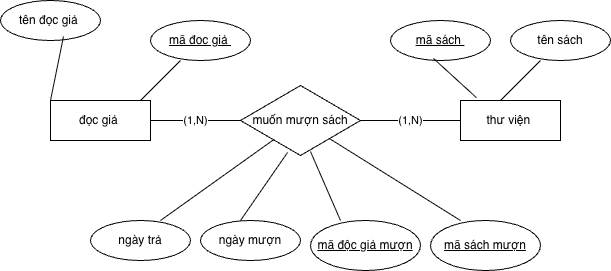

The diagram above was exported from draw.io. Its source (the exported page's mxGraphModel, read from the mxfile embedded in the PNG):
<mxGraphModel dx="838" dy="480" grid="1" gridSize="10" guides="1" tooltips="1" connect="1" arrows="1" fold="1" page="1" pageScale="1" pageWidth="827" pageHeight="1169" math="0" shadow="0">
  <root>
    <mxCell id="0" />
    <mxCell id="1" parent="0" />
    <mxCell id="L4L376NCfayOraZ5RFQd-1" parent="1" style="whiteSpace=wrap;html=1;align=center;" value="đọc giả&amp;nbsp;" vertex="1">
      <mxGeometry height="40" width="100" x="140" y="160" as="geometry" />
    </mxCell>
    <mxCell id="L4L376NCfayOraZ5RFQd-2" parent="1" style="whiteSpace=wrap;html=1;align=center;" value="thư viện&amp;nbsp;" vertex="1">
      <mxGeometry height="40" width="100" x="550" y="160" as="geometry" />
    </mxCell>
    <mxCell id="L4L376NCfayOraZ5RFQd-3" parent="1" style="shape=rhombus;perimeter=rhombusPerimeter;whiteSpace=wrap;html=1;align=center;" value="&lt;div&gt;&lt;br&gt;&lt;/div&gt;muốn mượn sách&lt;div&gt;&lt;br&gt;&lt;/div&gt;" vertex="1">
      <mxGeometry height="70" width="120" x="330" y="145" as="geometry" />
    </mxCell>
    <mxCell id="L4L376NCfayOraZ5RFQd-4" parent="1" style="ellipse;whiteSpace=wrap;html=1;align=center;" value="tên đọc giả&amp;nbsp;" vertex="1">
      <mxGeometry height="40" width="100" x="90" y="60" as="geometry" />
    </mxCell>
    <mxCell id="L4L376NCfayOraZ5RFQd-5" parent="1" style="ellipse;whiteSpace=wrap;html=1;align=center;fontStyle=4;" value="mã đoc giả&amp;nbsp;" vertex="1">
      <mxGeometry height="40" width="100" x="240" y="80" as="geometry" />
    </mxCell>
    <mxCell id="L4L376NCfayOraZ5RFQd-6" edge="1" parent="1" style="endArrow=none;html=1;rounded=0;" value="">
      <mxGeometry height="50" relative="1" width="50" as="geometry">
        <mxPoint x="230" y="160" as="sourcePoint" />
        <mxPoint x="270" y="120" as="targetPoint" />
      </mxGeometry>
    </mxCell>
    <mxCell id="L4L376NCfayOraZ5RFQd-7" edge="1" parent="1" source="L4L376NCfayOraZ5RFQd-1" style="endArrow=none;html=1;rounded=0;entryX=0.63;entryY=0.9;entryDx=0;entryDy=0;entryPerimeter=0;exitX=0;exitY=0;exitDx=0;exitDy=0;" target="L4L376NCfayOraZ5RFQd-4" value="">
      <mxGeometry height="50" relative="1" width="50" as="geometry">
        <mxPoint x="160" y="160" as="sourcePoint" />
        <mxPoint x="210" y="110" as="targetPoint" />
      </mxGeometry>
    </mxCell>
    <mxCell id="L4L376NCfayOraZ5RFQd-8" parent="1" style="ellipse;whiteSpace=wrap;html=1;align=center;fontStyle=4;" value="mã sách mượn" vertex="1">
      <mxGeometry height="50" width="110" x="520" y="280" as="geometry" />
    </mxCell>
    <mxCell id="L4L376NCfayOraZ5RFQd-9" parent="1" style="ellipse;whiteSpace=wrap;html=1;align=center;fontStyle=4;" value="mã độc giả mượn" vertex="1">
      <mxGeometry height="50" width="110" x="400" y="280" as="geometry" />
    </mxCell>
    <mxCell id="L4L376NCfayOraZ5RFQd-10" parent="1" style="ellipse;whiteSpace=wrap;html=1;align=center;" value="ngày mượn" vertex="1">
      <mxGeometry height="40" width="100" x="290" y="280" as="geometry" />
    </mxCell>
    <mxCell id="L4L376NCfayOraZ5RFQd-11" parent="1" style="ellipse;whiteSpace=wrap;html=1;align=center;" value="ngày trả" vertex="1">
      <mxGeometry height="40" width="100" x="180" y="280" as="geometry" />
    </mxCell>
    <mxCell id="L4L376NCfayOraZ5RFQd-12" edge="1" parent="1" style="endArrow=none;html=1;rounded=0;" target="L4L376NCfayOraZ5RFQd-3" value="">
      <mxGeometry height="50" relative="1" width="50" as="geometry">
        <mxPoint x="550" y="280" as="sourcePoint" />
        <mxPoint x="600" y="230" as="targetPoint" />
      </mxGeometry>
    </mxCell>
    <mxCell id="L4L376NCfayOraZ5RFQd-13" edge="1" parent="1" style="endArrow=none;html=1;rounded=0;entryX=0.583;entryY=0.943;entryDx=0;entryDy=0;entryPerimeter=0;" target="L4L376NCfayOraZ5RFQd-3" value="">
      <mxGeometry height="50" relative="1" width="50" as="geometry">
        <mxPoint x="430" y="280" as="sourcePoint" />
        <mxPoint x="480" y="230" as="targetPoint" />
      </mxGeometry>
    </mxCell>
    <mxCell id="L4L376NCfayOraZ5RFQd-14" edge="1" parent="1" style="endArrow=none;html=1;rounded=0;entryX=0.392;entryY=0.957;entryDx=0;entryDy=0;entryPerimeter=0;" target="L4L376NCfayOraZ5RFQd-3" value="">
      <mxGeometry height="50" relative="1" width="50" as="geometry">
        <mxPoint x="330" y="280" as="sourcePoint" />
        <mxPoint x="380" y="230" as="targetPoint" />
      </mxGeometry>
    </mxCell>
    <mxCell id="L4L376NCfayOraZ5RFQd-15" edge="1" parent="1" style="endArrow=none;html=1;rounded=0;" target="L4L376NCfayOraZ5RFQd-3" value="">
      <mxGeometry height="50" relative="1" width="50" as="geometry">
        <mxPoint x="250" y="280" as="sourcePoint" />
        <mxPoint x="300" y="230" as="targetPoint" />
      </mxGeometry>
    </mxCell>
    <mxCell id="L4L376NCfayOraZ5RFQd-16" parent="1" style="ellipse;whiteSpace=wrap;html=1;align=center;fontStyle=4;" value="mã sách&amp;nbsp;" vertex="1">
      <mxGeometry height="40" width="100" x="480" y="80" as="geometry" />
    </mxCell>
    <mxCell id="L4L376NCfayOraZ5RFQd-17" edge="1" parent="1" source="L4L376NCfayOraZ5RFQd-2" style="endArrow=none;html=1;rounded=0;entryX=0.43;entryY=0.95;entryDx=0;entryDy=0;entryPerimeter=0;exitX=0.159;exitY=-0.072;exitDx=0;exitDy=0;exitPerimeter=0;" target="L4L376NCfayOraZ5RFQd-16" value="">
      <mxGeometry height="50" relative="1" width="50" as="geometry">
        <mxPoint x="560" y="150" as="sourcePoint" />
        <mxPoint x="585" y="120" as="targetPoint" />
      </mxGeometry>
    </mxCell>
    <mxCell id="L4L376NCfayOraZ5RFQd-18" edge="1" parent="1" source="L4L376NCfayOraZ5RFQd-1" style="endArrow=none;html=1;rounded=0;entryX=0;entryY=0.5;entryDx=0;entryDy=0;" target="L4L376NCfayOraZ5RFQd-3" value="(1,N)">
      <mxGeometry height="50" relative="1" width="50" as="geometry">
        <mxPoint x="360" y="240" as="sourcePoint" />
        <mxPoint x="410" y="190" as="targetPoint" />
      </mxGeometry>
    </mxCell>
    <mxCell id="L4L376NCfayOraZ5RFQd-19" edge="1" parent="1" source="L4L376NCfayOraZ5RFQd-3" style="endArrow=none;html=1;rounded=0;entryX=0;entryY=0.5;entryDx=0;entryDy=0;exitX=1;exitY=0.5;exitDx=0;exitDy=0;" target="L4L376NCfayOraZ5RFQd-2" value="(1,N)">
      <mxGeometry height="50" relative="1" width="50" as="geometry">
        <mxPoint x="360" y="240" as="sourcePoint" />
        <mxPoint x="410" y="190" as="targetPoint" />
      </mxGeometry>
    </mxCell>
    <mxCell id="L4L376NCfayOraZ5RFQd-20" parent="1" style="ellipse;whiteSpace=wrap;html=1;align=center;" value="tên sách" vertex="1">
      <mxGeometry height="40" width="100" x="600" y="80" as="geometry" />
    </mxCell>
    <mxCell id="L4L376NCfayOraZ5RFQd-21" edge="1" parent="1" style="endArrow=none;html=1;rounded=0;" value="">
      <mxGeometry height="50" relative="1" width="50" as="geometry">
        <mxPoint x="590" y="160" as="sourcePoint" />
        <mxPoint x="630" y="120" as="targetPoint" />
      </mxGeometry>
    </mxCell>
  </root>
</mxGraphModel>